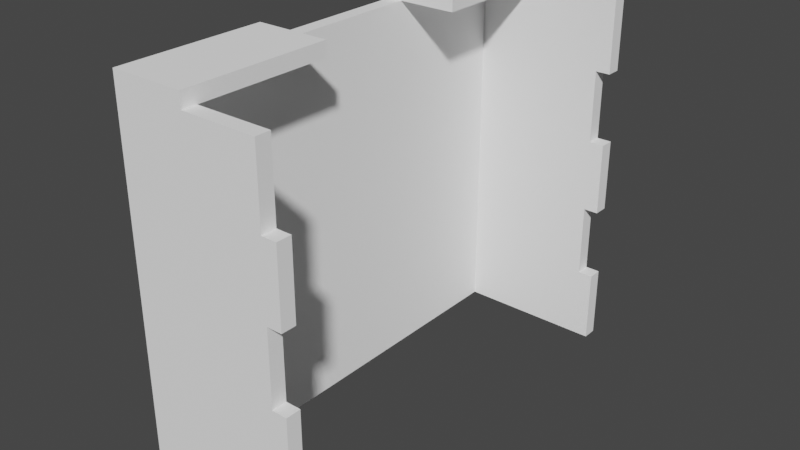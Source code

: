 # Source: velma_alcove.blend  (saved by Blender 3.3.6; exported with 4.5.12 LTS)
import bpy
from mathutils import Matrix  # noqa: F401  (used for matrix-valued properties, if any)

bpy.ops.wm.read_factory_settings(use_empty=True)
scene = bpy.context.scene
scene.name = 'Scene'

# ---- collections
col_collection = bpy.data.collections.new('Collection'); scene.collection.children.link(col_collection)

# ---- materials (node trees are filled in below, after node groups)
mat_material_001 = bpy.data.materials.new('Material.001')
mat_material_001.use_transparent_shadow = False
mat_material_001.diffuse_color = (1.0, 1.0, 1.0, 1.0)

# ---- material node trees

# ---- world
world_world = bpy.data.worlds.new('World'); scene.world = world_world
world_world.use_nodes = True; world_world.node_tree.nodes.clear()
_N = world_world.node_tree.nodes; _L = world_world.node_tree.links
n0 = _N.new('ShaderNodeOutputWorld'); n0.name = 'World Output'; n0.location = (300, 300)
n1 = _N.new('ShaderNodeBackground'); n1.name = 'Background'; n1.location = (10, 300)
n1.inputs[0].default_value = (0.05088, 0.05088, 0.05088, 1.0)
_L.new(n1.outputs[0], n0.inputs[0])
n0.is_active_output = True
world_world.color = (0.05088, 0.05088, 0.05088)
world_world.use_sun_shadow = False
world_world.sun_shadow_jitter_overblur = 0.0

# ---- meshes
me_cube_001 = bpy.data.meshes.new('Cube.001')
me_cube_001.from_pydata([(-0.4, -0.05, -0.25), (-0.4, -0.05, 0.25), (-0.4, 0.05, -0.25), (-0.4, 0.05, 0.25), (0.4, -0.05, -0.25), (0.4, -0.05, 0.25), (0.4, 0.05, -0.25), (0.4, 0.05, 0.25), (-0.5, 0.05, -0.25), (-0.5, -0.05, -0.25), (-0.5, -0.05, 0.25), (-0.5, 0.05, 0.25), (0.5, 0.05, 0.25), (0.5, 0.05, -0.25), (0.5, -0.05, -0.25), (0.5, -0.05, 0.25), (-0.3, -0.05, 0.25), (-0.3, -0.05, 0.75), (-0.3, 0.05, 0.25), (-0.3, 0.05, 0.75), (0.5, -0.05, 0.25), (0.5, -0.05, 0.75), (0.5, 0.05, 0.25), (0.5, 0.05, 0.75), (-0.4, 0.05, 0.25), (-0.4, -0.05, 0.25), (-0.4, -0.05, 0.75), (-0.4, 0.05, 0.75), (0.6, 0.05, 0.75), (0.6, 0.05, 0.25), (0.6, -0.05, 0.25), (0.6, -0.05, 0.75), (-0.4, -0.05, 0.75), (-0.4, -0.05, 1.25), (-0.4, 0.05, 0.75), (-0.4, 0.05, 1.25), (0.4, -0.05, 0.75), (0.4, -0.05, 1.25), (0.4, 0.05, 0.75), (0.4, 0.05, 1.25), (-0.5, 0.05, 0.75), (-0.5, -0.05, 0.75), (-0.5, -0.05, 1.25), (-0.5, 0.05, 1.25), (0.5, 0.05, 1.25), (0.5, 0.05, 0.75), (0.5, -0.05, 0.75), (0.5, -0.05, 1.25), (-0.3, -0.05, 1.25), (-0.3, -0.05, 1.75), (-0.3, 0.05, 1.25), (-0.3, 0.05, 1.75), (0.5, -0.05, 1.25), (0.5, -0.05, 1.75), (0.5, 0.05, 1.25), (0.5, 0.05, 1.75), (-0.4, 0.05, 1.25), (-0.4, -0.05, 1.25), (-0.4, -0.05, 1.75), (-0.4, 0.05, 1.75), (0.6, 0.05, 1.75), (0.6, 0.05, 1.25), (0.6, -0.05, 1.25), (0.6, -0.05, 1.75), (-0.4, -0.05, 1.75), (-0.4, -0.05, 2.25), (-0.4, 0.05, 1.75), (-0.4, 0.05, 2.25), (0.4, -0.05, 1.75), (0.4, -0.05, 2.25), (0.4, 0.05, 1.75), (0.4, 0.05, 2.25), (-0.5, 0.05, 1.75), (-0.5, -0.05, 1.75), (-0.5, -0.05, 2.25), (-0.5, 0.05, 2.25), (0.5, 0.05, 2.25), (0.5, 0.05, 1.75), (0.5, -0.05, 1.75), (0.5, -0.05, 2.25), (-0.5, 0.95, -0.25), (-0.5, 0.95, 0.25), (-0.4, 0.95, -0.25), (-0.4, 0.95, 0.25), (-0.5, 0.15, -0.25), (-0.5, 0.15, 0.25), (-0.4, 0.15, -0.25), (-0.4, 0.15, 0.25), (-0.4, 1.05, -0.25), (-0.5, 1.05, -0.25), (-0.5, 1.05, 0.25), (-0.4, 1.05, 0.25), (-0.4, 0.05, 0.25), (-0.4, 0.05, -0.25), (-0.5, 0.05, -0.25), (-0.5, 0.05, 0.25), (-0.5, 0.85, 0.25), (-0.5, 0.85, 0.75), (-0.4, 0.85, 0.25), (-0.4, 0.85, 0.75), (-0.5, 0.05, 0.25), (-0.5, 0.05, 0.75), (-0.4, 0.05, 0.25), (-0.4, 0.05, 0.75), (-0.4, 0.95, 0.25), (-0.5, 0.95, 0.25), (-0.5, 0.95, 0.75), (-0.4, 0.95, 0.75), (-0.4, -0.05, 0.75), (-0.4, -0.05, 0.25), (-0.5, -0.05, 0.25), (-0.5, -0.05, 0.75), (-0.5, 0.95, 0.75), (-0.5, 0.95, 1.25), (-0.4, 0.95, 0.75), (-0.4, 0.95, 1.25), (-0.5, 0.15, 0.75), (-0.5, 0.15, 1.25), (-0.4, 0.15, 0.75), (-0.4, 0.15, 1.25), (-0.4, 1.05, 0.75), (-0.5, 1.05, 0.75), (-0.5, 1.05, 1.25), (-0.4, 1.05, 1.25), (-0.4, 0.05, 1.25), (-0.4, 0.05, 0.75), (-0.5, 0.05, 0.75), (-0.5, 0.05, 1.25), (-0.5, 0.85, 1.25), (-0.5, 0.85, 1.75), (-0.4, 0.85, 1.25), (-0.4, 0.85, 1.75), (-0.5, 0.05, 1.25), (-0.5, 0.05, 1.75), (-0.4, 0.05, 1.25), (-0.4, 0.05, 1.75), (-0.4, 0.95, 1.25), (-0.5, 0.95, 1.25), (-0.5, 0.95, 1.75), (-0.4, 0.95, 1.75), (-0.4, -0.05, 1.75), (-0.4, -0.05, 1.25), (-0.5, -0.05, 1.25), (-0.5, -0.05, 1.75), (-0.5, 0.95, 1.75), (-0.5, 0.95, 2.25), (-0.4, 0.95, 1.75), (-0.4, 0.95, 2.25), (-0.5, 0.15, 1.75), (-0.5, 0.15, 2.25), (-0.4, 0.15, 1.75), (-0.4, 0.15, 2.25), (-0.4, 1.05, 1.75), (-0.5, 1.05, 1.75), (-0.5, 1.05, 2.25), (-0.4, 1.05, 2.25), (-0.4, 0.05, 2.25), (-0.4, 0.05, 1.75), (-0.5, 0.05, 1.75), (-0.5, 0.05, 2.25), (-0.5, 1.95, -0.25), (-0.5, 1.95, 0.25), (-0.4, 1.95, -0.25), (-0.4, 1.95, 0.25), (-0.5, 1.15, -0.25), (-0.5, 1.15, 0.25), (-0.4, 1.15, -0.25), (-0.4, 1.15, 0.25), (-0.4, 2.05, -0.25), (-0.5, 2.05, -0.25), (-0.5, 2.05, 0.25), (-0.4, 2.05, 0.25), (-0.4, 1.05, 0.25), (-0.4, 1.05, -0.25), (-0.5, 1.05, -0.25), (-0.5, 1.05, 0.25), (-0.5, 1.85, 0.25), (-0.5, 1.85, 0.75), (-0.4, 1.85, 0.25), (-0.4, 1.85, 0.75), (-0.5, 1.05, 0.25), (-0.5, 1.05, 0.75), (-0.4, 1.05, 0.25), (-0.4, 1.05, 0.75), (-0.4, 1.95, 0.25), (-0.5, 1.95, 0.25), (-0.5, 1.95, 0.75), (-0.4, 1.95, 0.75), (-0.4, 0.95, 0.75), (-0.4, 0.95, 0.25), (-0.5, 0.95, 0.25), (-0.5, 0.95, 0.75), (-0.5, 1.95, 0.75), (-0.5, 1.95, 1.25), (-0.4, 1.95, 0.75), (-0.4, 1.95, 1.25), (-0.5, 1.15, 0.75), (-0.5, 1.15, 1.25), (-0.4, 1.15, 0.75), (-0.4, 1.15, 1.25), (-0.4, 2.05, 0.75), (-0.5, 2.05, 0.75), (-0.5, 2.05, 1.25), (-0.4, 2.05, 1.25), (-0.4, 1.05, 1.25), (-0.4, 1.05, 0.75), (-0.5, 1.05, 0.75), (-0.5, 1.05, 1.25), (-0.5, 1.85, 1.25), (-0.5, 1.85, 1.75), (-0.4, 1.85, 1.25), (-0.4, 1.85, 1.75), (-0.5, 1.05, 1.25), (-0.5, 1.05, 1.75), (-0.4, 1.05, 1.25), (-0.4, 1.05, 1.75), (-0.4, 1.95, 1.25), (-0.5, 1.95, 1.25), (-0.5, 1.95, 1.75), (-0.4, 1.95, 1.75), (-0.4, 0.95, 1.75), (-0.4, 0.95, 1.25), (-0.5, 0.95, 1.25), (-0.5, 0.95, 1.75), (-0.5, 1.95, 1.75), (-0.5, 1.95, 2.25), (-0.4, 1.95, 1.75), (-0.4, 1.95, 2.25), (-0.5, 1.15, 1.75), (-0.5, 1.15, 2.25), (-0.4, 1.15, 1.75), (-0.4, 1.15, 2.25), (-0.4, 2.05, 1.75), (-0.5, 2.05, 1.75), (-0.5, 2.05, 2.25), (-0.4, 2.05, 2.25), (-0.4, 1.05, 2.25), (-0.4, 1.05, 1.75), (-0.5, 1.05, 1.75), (-0.5, 1.05, 2.25), (-0.5, 2.95, -0.25), (-0.5, 2.95, 0.25), (-0.4, 2.95, -0.25), (-0.4, 2.95, 0.25), (-0.5, 2.15, -0.25), (-0.5, 2.15, 0.25), (-0.4, 2.15, -0.25), (-0.4, 2.15, 0.25), (-0.4, 3.05, -0.25), (-0.5, 3.05, -0.25), (-0.5, 3.05, 0.25), (-0.4, 3.05, 0.25), (-0.4, 2.05, 0.25), (-0.4, 2.05, -0.25), (-0.5, 2.05, -0.25), (-0.5, 2.05, 0.25), (-0.5, 2.85, 0.25), (-0.5, 2.85, 0.75), (-0.4, 2.85, 0.25), (-0.4, 2.85, 0.75), (-0.5, 2.05, 0.25), (-0.5, 2.05, 0.75), (-0.4, 2.05, 0.25), (-0.4, 2.05, 0.75), (-0.4, 2.95, 0.25), (-0.5, 2.95, 0.25), (-0.5, 2.95, 0.75), (-0.4, 2.95, 0.75), (-0.4, 1.95, 0.75), (-0.4, 1.95, 0.25), (-0.5, 1.95, 0.25), (-0.5, 1.95, 0.75), (-0.5, 2.95, 0.75), (-0.5, 2.95, 1.25), (-0.4, 2.95, 0.75), (-0.4, 2.95, 1.25), (-0.5, 2.15, 0.75), (-0.5, 2.15, 1.25), (-0.4, 2.15, 0.75), (-0.4, 2.15, 1.25), (-0.4, 3.05, 0.75), (-0.5, 3.05, 0.75), (-0.5, 3.05, 1.25), (-0.4, 3.05, 1.25), (-0.4, 2.05, 1.25), (-0.4, 2.05, 0.75), (-0.5, 2.05, 0.75), (-0.5, 2.05, 1.25), (-0.5, 2.85, 1.25), (-0.5, 2.85, 1.75), (-0.4, 2.85, 1.25), (-0.4, 2.85, 1.75), (-0.5, 2.05, 1.25), (-0.5, 2.05, 1.75), (-0.4, 2.05, 1.25), (-0.4, 2.05, 1.75), (-0.4, 2.95, 1.25), (-0.5, 2.95, 1.25), (-0.5, 2.95, 1.75), (-0.4, 2.95, 1.75), (-0.4, 1.95, 1.75), (-0.4, 1.95, 1.25), (-0.5, 1.95, 1.25), (-0.5, 1.95, 1.75), (-0.5, 2.95, 1.75), (-0.5, 2.95, 2.25), (-0.4, 2.95, 1.75), (-0.4, 2.95, 2.25), (-0.5, 2.15, 1.75), (-0.5, 2.15, 2.25), (-0.4, 2.15, 1.75), (-0.4, 2.15, 2.25), (-0.4, 3.05, 1.75), (-0.5, 3.05, 1.75), (-0.5, 3.05, 2.25), (-0.4, 3.05, 2.25), (-0.4, 2.05, 2.25), (-0.4, 2.05, 1.75), (-0.5, 2.05, 1.75), (-0.5, 2.05, 2.25), (0.5, 3.05, -0.25), (0.5, 3.05, 0.25), (0.5, 2.95, -0.25), (0.5, 2.95, 0.25), (-0.3, 3.05, -0.25), (-0.3, 3.05, 0.25), (-0.3, 2.95, -0.25), (-0.3, 2.95, 0.25), (0.6, 2.95, -0.25), (0.6, 3.05, -0.25), (0.6, 3.05, 0.25), (0.6, 2.95, 0.25), (-0.4, 2.95, 0.25), (-0.4, 2.95, -0.25), (-0.4, 3.05, -0.25), (-0.4, 3.05, 0.25), (0.4, 3.05, 0.25), (0.4, 3.05, 0.75), (0.4, 2.95, 0.25), (0.4, 2.95, 0.75), (-0.4, 3.05, 0.25), (-0.4, 3.05, 0.75), (-0.4, 2.95, 0.25), (-0.4, 2.95, 0.75), (0.5, 2.95, 0.25), (0.5, 3.05, 0.25), (0.5, 3.05, 0.75), (0.5, 2.95, 0.75), (-0.5, 2.95, 0.75), (-0.5, 2.95, 0.25), (-0.5, 3.05, 0.25), (-0.5, 3.05, 0.75), (0.5, 3.05, 0.75), (0.5, 3.05, 1.25), (0.5, 2.95, 0.75), (0.5, 2.95, 1.25), (-0.3, 3.05, 0.75), (-0.3, 3.05, 1.25), (-0.3, 2.95, 0.75), (-0.3, 2.95, 1.25), (0.6, 2.95, 0.75), (0.6, 3.05, 0.75), (0.6, 3.05, 1.25), (0.6, 2.95, 1.25), (-0.4, 2.95, 1.25), (-0.4, 2.95, 0.75), (-0.4, 3.05, 0.75), (-0.4, 3.05, 1.25), (0.4, 3.05, 1.25), (0.4, 3.05, 1.75), (0.4, 2.95, 1.25), (0.4, 2.95, 1.75), (-0.4, 3.05, 1.25), (-0.4, 3.05, 1.75), (-0.4, 2.95, 1.25), (-0.4, 2.95, 1.75), (0.5, 2.95, 1.25), (0.5, 3.05, 1.25), (0.5, 3.05, 1.75), (0.5, 2.95, 1.75), (-0.5, 2.95, 1.75), (-0.5, 2.95, 1.25), (-0.5, 3.05, 1.25), (-0.5, 3.05, 1.75), (0.5, 3.05, 1.75), (0.5, 3.05, 2.25), (0.5, 2.95, 1.75), (0.5, 2.95, 2.25), (-0.3, 3.05, 1.75), (-0.3, 3.05, 2.25), (-0.3, 2.95, 1.75), (-0.3, 2.95, 2.25), (0.6, 2.95, 1.75), (0.6, 3.05, 1.75), (0.6, 3.05, 2.25), (0.6, 2.95, 2.25), (-0.4, 2.95, 2.25), (-0.4, 2.95, 1.75), (-0.4, 3.05, 1.75), (-0.4, 3.05, 2.25), (-0.5, 0.05, 2.25), (1.192e-07, 0.05, 2.25), (-0.5, 0.05, 2.35), (1.192e-07, 0.05, 2.35), (-0.5, 0.85, 2.25), (1.192e-07, 0.85, 2.25), (-0.5, 0.85, 2.35), (1.192e-07, 0.85, 2.35), (-0.5, -0.05, 2.35), (-0.5, -0.05, 2.25), (1.192e-07, -0.05, 2.25), (1.192e-07, -0.05, 2.35), (1.192e-07, 0.95, 2.35), (-0.5, 0.95, 2.35), (-0.5, 0.95, 2.25), (1.192e-07, 0.95, 2.25), (-0.5, 2.15, 2.25), (3.576e-07, 2.15, 2.25), (-0.5, 2.15, 2.35), (3.576e-07, 2.15, 2.35), (-0.5, 2.95, 2.25), (3.576e-07, 2.95, 2.25), (-0.5, 2.95, 2.35), (3.576e-07, 2.95, 2.35), (-0.5, 2.05, 2.35), (-0.5, 2.05, 2.25), (3.576e-07, 2.05, 2.25), (3.576e-07, 2.05, 2.35), (3.576e-07, 3.05, 2.35), (-0.5, 3.05, 2.35), (-0.5, 3.05, 2.25), (3.576e-07, 3.05, 2.25)], [], [(6, 7, 12, 13), (2, 3, 7, 6), (7, 5, 15, 12), (4, 5, 1, 0), (2, 6, 4, 0), (7, 3, 1, 5), (9, 10, 11, 8), (13, 12, 15, 14), (1, 3, 11, 10), (2, 0, 9, 8), (5, 4, 14, 15), (4, 6, 13, 14), (3, 2, 8, 11), (0, 1, 10, 9), (22, 23, 28, 29), (18, 19, 23, 22), (23, 21, 31, 28), (20, 21, 17, 16), (18, 22, 20, 16), (23, 19, 17, 21), (25, 26, 27, 24), (29, 28, 31, 30), (17, 19, 27, 26), (18, 16, 25, 24), (21, 20, 30, 31), (20, 22, 29, 30), (19, 18, 24, 27), (16, 17, 26, 25), (38, 39, 44, 45), (34, 35, 39, 38), (39, 37, 47, 44), (36, 37, 33, 32), (34, 38, 36, 32), (39, 35, 33, 37), (41, 42, 43, 40), (45, 44, 47, 46), (33, 35, 43, 42), (34, 32, 41, 40), (37, 36, 46, 47), (36, 38, 45, 46), (35, 34, 40, 43), (32, 33, 42, 41), (54, 55, 60, 61), (50, 51, 55, 54), (55, 53, 63, 60), (52, 53, 49, 48), (50, 54, 52, 48), (55, 51, 49, 53), (57, 58, 59, 56), (61, 60, 63, 62), (49, 51, 59, 58), (50, 48, 57, 56), (53, 52, 62, 63), (52, 54, 61, 62), (51, 50, 56, 59), (48, 49, 58, 57), (70, 71, 76, 77), (66, 67, 71, 70), (71, 69, 79, 76), (68, 69, 65, 64), (66, 70, 68, 64), (71, 67, 65, 69), (73, 74, 75, 72), (77, 76, 79, 78), (65, 67, 75, 74), (66, 64, 73, 72), (69, 68, 78, 79), (68, 70, 77, 78), (67, 66, 72, 75), (64, 65, 74, 73), (86, 87, 92, 93), (82, 83, 87, 86), (87, 85, 95, 92), (84, 85, 81, 80), (82, 86, 84, 80), (87, 83, 81, 85), (89, 90, 91, 88), (93, 92, 95, 94), (81, 83, 91, 90), (82, 80, 89, 88), (85, 84, 94, 95), (84, 86, 93, 94), (83, 82, 88, 91), (80, 81, 90, 89), (102, 103, 108, 109), (98, 99, 103, 102), (103, 101, 111, 108), (100, 101, 97, 96), (98, 102, 100, 96), (103, 99, 97, 101), (105, 106, 107, 104), (109, 108, 111, 110), (97, 99, 107, 106), (98, 96, 105, 104), (101, 100, 110, 111), (100, 102, 109, 110), (99, 98, 104, 107), (96, 97, 106, 105), (118, 119, 124, 125), (114, 115, 119, 118), (119, 117, 127, 124), (116, 117, 113, 112), (114, 118, 116, 112), (119, 115, 113, 117), (121, 122, 123, 120), (125, 124, 127, 126), (113, 115, 123, 122), (114, 112, 121, 120), (117, 116, 126, 127), (116, 118, 125, 126), (115, 114, 120, 123), (112, 113, 122, 121), (134, 135, 140, 141), (130, 131, 135, 134), (135, 133, 143, 140), (132, 133, 129, 128), (130, 134, 132, 128), (135, 131, 129, 133), (137, 138, 139, 136), (141, 140, 143, 142), (129, 131, 139, 138), (130, 128, 137, 136), (133, 132, 142, 143), (132, 134, 141, 142), (131, 130, 136, 139), (128, 129, 138, 137), (150, 151, 156, 157), (146, 147, 151, 150), (151, 149, 159, 156), (148, 149, 145, 144), (146, 150, 148, 144), (151, 147, 145, 149), (153, 154, 155, 152), (157, 156, 159, 158), (145, 147, 155, 154), (146, 144, 153, 152), (149, 148, 158, 159), (148, 150, 157, 158), (147, 146, 152, 155), (144, 145, 154, 153), (166, 167, 172, 173), (162, 163, 167, 166), (167, 165, 175, 172), (164, 165, 161, 160), (162, 166, 164, 160), (167, 163, 161, 165), (169, 170, 171, 168), (173, 172, 175, 174), (161, 163, 171, 170), (162, 160, 169, 168), (165, 164, 174, 175), (164, 166, 173, 174), (163, 162, 168, 171), (160, 161, 170, 169), (182, 183, 188, 189), (178, 179, 183, 182), (183, 181, 191, 188), (180, 181, 177, 176), (178, 182, 180, 176), (183, 179, 177, 181), (185, 186, 187, 184), (189, 188, 191, 190), (177, 179, 187, 186), (178, 176, 185, 184), (181, 180, 190, 191), (180, 182, 189, 190), (179, 178, 184, 187), (176, 177, 186, 185), (198, 199, 204, 205), (194, 195, 199, 198), (199, 197, 207, 204), (196, 197, 193, 192), (194, 198, 196, 192), (199, 195, 193, 197), (201, 202, 203, 200), (205, 204, 207, 206), (193, 195, 203, 202), (194, 192, 201, 200), (197, 196, 206, 207), (196, 198, 205, 206), (195, 194, 200, 203), (192, 193, 202, 201), (214, 215, 220, 221), (210, 211, 215, 214), (215, 213, 223, 220), (212, 213, 209, 208), (210, 214, 212, 208), (215, 211, 209, 213), (217, 218, 219, 216), (221, 220, 223, 222), (209, 211, 219, 218), (210, 208, 217, 216), (213, 212, 222, 223), (212, 214, 221, 222), (211, 210, 216, 219), (208, 209, 218, 217), (230, 231, 236, 237), (226, 227, 231, 230), (231, 229, 239, 236), (228, 229, 225, 224), (226, 230, 228, 224), (231, 227, 225, 229), (233, 234, 235, 232), (237, 236, 239, 238), (225, 227, 235, 234), (226, 224, 233, 232), (229, 228, 238, 239), (228, 230, 237, 238), (227, 226, 232, 235), (224, 225, 234, 233), (246, 247, 252, 253), (242, 243, 247, 246), (247, 245, 255, 252), (244, 245, 241, 240), (242, 246, 244, 240), (247, 243, 241, 245), (249, 250, 251, 248), (253, 252, 255, 254), (241, 243, 251, 250), (242, 240, 249, 248), (245, 244, 254, 255), (244, 246, 253, 254), (243, 242, 248, 251), (240, 241, 250, 249), (262, 263, 268, 269), (258, 259, 263, 262), (263, 261, 271, 268), (260, 261, 257, 256), (258, 262, 260, 256), (263, 259, 257, 261), (265, 266, 267, 264), (269, 268, 271, 270), (257, 259, 267, 266), (258, 256, 265, 264), (261, 260, 270, 271), (260, 262, 269, 270), (259, 258, 264, 267), (256, 257, 266, 265), (278, 279, 284, 285), (274, 275, 279, 278), (279, 277, 287, 284), (276, 277, 273, 272), (274, 278, 276, 272), (279, 275, 273, 277), (281, 282, 283, 280), (285, 284, 287, 286), (273, 275, 283, 282), (274, 272, 281, 280), (277, 276, 286, 287), (276, 278, 285, 286), (275, 274, 280, 283), (272, 273, 282, 281), (294, 295, 300, 301), (290, 291, 295, 294), (295, 293, 303, 300), (292, 293, 289, 288), (290, 294, 292, 288), (295, 291, 289, 293), (297, 298, 299, 296), (301, 300, 303, 302), (289, 291, 299, 298), (290, 288, 297, 296), (293, 292, 302, 303), (292, 294, 301, 302), (291, 290, 296, 299), (288, 289, 298, 297), (310, 311, 316, 317), (306, 307, 311, 310), (311, 309, 319, 316), (308, 309, 305, 304), (306, 310, 308, 304), (311, 307, 305, 309), (313, 314, 315, 312), (317, 316, 319, 318), (305, 307, 315, 314), (306, 304, 313, 312), (309, 308, 318, 319), (308, 310, 317, 318), (307, 306, 312, 315), (304, 305, 314, 313), (326, 327, 332, 333), (322, 323, 327, 326), (327, 325, 335, 332), (324, 325, 321, 320), (322, 326, 324, 320), (327, 323, 321, 325), (329, 330, 331, 328), (333, 332, 335, 334), (321, 323, 331, 330), (322, 320, 329, 328), (325, 324, 334, 335), (324, 326, 333, 334), (323, 322, 328, 331), (320, 321, 330, 329), (342, 343, 348, 349), (338, 339, 343, 342), (343, 341, 351, 348), (340, 341, 337, 336), (338, 342, 340, 336), (343, 339, 337, 341), (345, 346, 347, 344), (349, 348, 351, 350), (337, 339, 347, 346), (338, 336, 345, 344), (341, 340, 350, 351), (340, 342, 349, 350), (339, 338, 344, 347), (336, 337, 346, 345), (358, 359, 364, 365), (354, 355, 359, 358), (359, 357, 367, 364), (356, 357, 353, 352), (354, 358, 356, 352), (359, 355, 353, 357), (361, 362, 363, 360), (365, 364, 367, 366), (353, 355, 363, 362), (354, 352, 361, 360), (357, 356, 366, 367), (356, 358, 365, 366), (355, 354, 360, 363), (352, 353, 362, 361), (374, 375, 380, 381), (370, 371, 375, 374), (375, 373, 383, 380), (372, 373, 369, 368), (370, 374, 372, 368), (375, 371, 369, 373), (377, 378, 379, 376), (381, 380, 383, 382), (369, 371, 379, 378), (370, 368, 377, 376), (373, 372, 382, 383), (372, 374, 381, 382), (371, 370, 376, 379), (368, 369, 378, 377), (390, 391, 396, 397), (386, 387, 391, 390), (391, 389, 399, 396), (388, 389, 385, 384), (386, 390, 388, 384), (391, 387, 385, 389), (393, 394, 395, 392), (397, 396, 399, 398), (385, 387, 395, 394), (386, 384, 393, 392), (389, 388, 398, 399), (388, 390, 397, 398), (387, 386, 392, 395), (384, 385, 394, 393), (406, 407, 412, 413), (402, 403, 407, 406), (407, 405, 415, 412), (404, 405, 401, 400), (402, 406, 404, 400), (407, 403, 401, 405), (409, 410, 411, 408), (413, 412, 415, 414), (401, 403, 411, 410), (402, 400, 409, 408), (405, 404, 414, 415), (404, 406, 413, 414), (403, 402, 408, 411), (400, 401, 410, 409), (422, 423, 428, 429), (418, 419, 423, 422), (423, 421, 431, 428), (420, 421, 417, 416), (418, 422, 420, 416), (423, 419, 417, 421), (425, 426, 427, 424), (429, 428, 431, 430), (417, 419, 427, 426), (418, 416, 425, 424), (421, 420, 430, 431), (420, 422, 429, 430), (419, 418, 424, 427), (416, 417, 426, 425)])
_uv = me_cube_001.uv_layers.new(name='UVMap')
_uv.uv.foreach_set('vector', [0.375, 0.5, 0.625, 0.5, 0.625, 0.5, 0.375, 0.5, 0.375, 0.25, 0.625, 0.25, 0.625, 0.5, 0.375, 0.5, 0.625, 0.5, 0.625, 0.75, 0.625, 0.75, 0.625, 0.5, 0.375, 0.75, 0.625, 0.75, 0.625, 1.0, 0.375, 1.0, 0.125, 0.5, 0.375, 0.5, 0.375, 0.75, 0.125, 0.75, 0.625, 0.5, 0.875, 0.5, 0.875, 0.75, 0.625, 0.75, 0.375, 0.0, 0.625, 0.0, 0.625, 0.25, 0.375, 0.25, 0.375, 0.5, 0.625, 0.5, 0.625, 0.75, 0.375, 0.75, 0.875, 0.75, 0.875, 0.5, 0.875, 0.5, 0.875, 0.75, 0.125, 0.5, 0.125, 0.75, 0.125, 0.75, 0.125, 0.5, 0.625, 0.75, 0.375, 0.75, 0.375, 0.75, 0.625, 0.75, 0.375, 0.75, 0.375, 0.5, 0.375, 0.5, 0.375, 0.75, 0.625, 0.25, 0.375, 0.25, 0.375, 0.25, 0.625, 0.25, 0.375, 1.0, 0.625, 1.0, 0.625, 1.0, 0.375, 1.0, 0.375, 0.5, 0.625, 0.5, 0.625, 0.5, 0.375, 0.5, 0.375, 0.25, 0.625, 0.25, 0.625, 0.5, 0.375, 0.5, 0.625, 0.5, 0.625, 0.75, 0.625, 0.75, 0.625, 0.5, 0.375, 0.75, 0.625, 0.75, 0.625, 1.0, 0.375, 1.0, 0.125, 0.5, 0.375, 0.5, 0.375, 0.75, 0.125, 0.75, 0.625, 0.5, 0.875, 0.5, 0.875, 0.75, 0.625, 0.75, 0.375, 0.0, 0.625, 0.0, 0.625, 0.25, 0.375, 0.25, 0.375, 0.5, 0.625, 0.5, 0.625, 0.75, 0.375, 0.75, 0.875, 0.75, 0.875, 0.5, 0.875, 0.5, 0.875, 0.75, 0.125, 0.5, 0.125, 0.75, 0.125, 0.75, 0.125, 0.5, 0.625, 0.75, 0.375, 0.75, 0.375, 0.75, 0.625, 0.75, 0.375, 0.75, 0.375, 0.5, 0.375, 0.5, 0.375, 0.75, 0.625, 0.25, 0.375, 0.25, 0.375, 0.25, 0.625, 0.25, 0.375, 1.0, 0.625, 1.0, 0.625, 1.0, 0.375, 1.0, 0.375, 0.5, 0.625, 0.5, 0.625, 0.5, 0.375, 0.5, 0.375, 0.25, 0.625, 0.25, 0.625, 0.5, 0.375, 0.5, 0.625, 0.5, 0.625, 0.75, 0.625, 0.75, 0.625, 0.5, 0.375, 0.75, 0.625, 0.75, 0.625, 1.0, 0.375, 1.0, 0.125, 0.5, 0.375, 0.5, 0.375, 0.75, 0.125, 0.75, 0.625, 0.5, 0.875, 0.5, 0.875, 0.75, 0.625, 0.75, 0.375, 0.0, 0.625, 0.0, 0.625, 0.25, 0.375, 0.25, 0.375, 0.5, 0.625, 0.5, 0.625, 0.75, 0.375, 0.75, 0.875, 0.75, 0.875, 0.5, 0.875, 0.5, 0.875, 0.75, 0.125, 0.5, 0.125, 0.75, 0.125, 0.75, 0.125, 0.5, 0.625, 0.75, 0.375, 0.75, 0.375, 0.75, 0.625, 0.75, 0.375, 0.75, 0.375, 0.5, 0.375, 0.5, 0.375, 0.75, 0.625, 0.25, 0.375, 0.25, 0.375, 0.25, 0.625, 0.25, 0.375, 1.0, 0.625, 1.0, 0.625, 1.0, 0.375, 1.0, 0.375, 0.5, 0.625, 0.5, 0.625, 0.5, 0.375, 0.5, 0.375, 0.25, 0.625, 0.25, 0.625, 0.5, 0.375, 0.5, 0.625, 0.5, 0.625, 0.75, 0.625, 0.75, 0.625, 0.5, 0.375, 0.75, 0.625, 0.75, 0.625, 1.0, 0.375, 1.0, 0.125, 0.5, 0.375, 0.5, 0.375, 0.75, 0.125, 0.75, 0.625, 0.5, 0.875, 0.5, 0.875, 0.75, 0.625, 0.75, 0.375, 0.0, 0.625, 0.0, 0.625, 0.25, 0.375, 0.25, 0.375, 0.5, 0.625, 0.5, 0.625, 0.75, 0.375, 0.75, 0.875, 0.75, 0.875, 0.5, 0.875, 0.5, 0.875, 0.75, 0.125, 0.5, 0.125, 0.75, 0.125, 0.75, 0.125, 0.5, 0.625, 0.75, 0.375, 0.75, 0.375, 0.75, 0.625, 0.75, 0.375, 0.75, 0.375, 0.5, 0.375, 0.5, 0.375, 0.75, 0.625, 0.25, 0.375, 0.25, 0.375, 0.25, 0.625, 0.25, 0.375, 1.0, 0.625, 1.0, 0.625, 1.0, 0.375, 1.0, 0.375, 0.5, 0.625, 0.5, 0.625, 0.5, 0.375, 0.5, 0.375, 0.25, 0.625, 0.25, 0.625, 0.5, 0.375, 0.5, 0.625, 0.5, 0.625, 0.75, 0.625, 0.75, 0.625, 0.5, 0.375, 0.75, 0.625, 0.75, 0.625, 1.0, 0.375, 1.0, 0.125, 0.5, 0.375, 0.5, 0.375, 0.75, 0.125, 0.75, 0.625, 0.5, 0.875, 0.5, 0.875, 0.75, 0.625, 0.75, 0.375, 0.0, 0.625, 0.0, 0.625, 0.25, 0.375, 0.25, 0.375, 0.5, 0.625, 0.5, 0.625, 0.75, 0.375, 0.75, 0.875, 0.75, 0.875, 0.5, 0.875, 0.5, 0.875, 0.75, 0.125, 0.5, 0.125, 0.75, 0.125, 0.75, 0.125, 0.5, 0.625, 0.75, 0.375, 0.75, 0.375, 0.75, 0.625, 0.75, 0.375, 0.75, 0.375, 0.5, 0.375, 0.5, 0.375, 0.75, 0.625, 0.25, 0.375, 0.25, 0.375, 0.25, 0.625, 0.25, 0.375, 1.0, 0.625, 1.0, 0.625, 1.0, 0.375, 1.0, 0.375, 0.5, 0.625, 0.5, 0.625, 0.5, 0.375, 0.5, 0.375, 0.25, 0.625, 0.25, 0.625, 0.5, 0.375, 0.5, 0.625, 0.5, 0.625, 0.75, 0.625, 0.75, 0.625, 0.5, 0.375, 0.75, 0.625, 0.75, 0.625, 1.0, 0.375, 1.0, 0.125, 0.5, 0.375, 0.5, 0.375, 0.75, 0.125, 0.75, 0.625, 0.5, 0.875, 0.5, 0.875, 0.75, 0.625, 0.75, 0.375, 0.0, 0.625, 0.0, 0.625, 0.25, 0.375, 0.25, 0.375, 0.5, 0.625, 0.5, 0.625, 0.75, 0.375, 0.75, 0.875, 0.75, 0.875, 0.5, 0.875, 0.5, 0.875, 0.75, 0.125, 0.5, 0.125, 0.75, 0.125, 0.75, 0.125, 0.5, 0.625, 0.75, 0.375, 0.75, 0.375, 0.75, 0.625, 0.75, 0.375, 0.75, 0.375, 0.5, 0.375, 0.5, 0.375, 0.75, 0.625, 0.25, 0.375, 0.25, 0.375, 0.25, 0.625, 0.25, 0.375, 1.0, 0.625, 1.0, 0.625, 1.0, 0.375, 1.0, 0.375, 0.5, 0.625, 0.5, 0.625, 0.5, 0.375, 0.5, 0.375, 0.25, 0.625, 0.25, 0.625, 0.5, 0.375, 0.5, 0.625, 0.5, 0.625, 0.75, 0.625, 0.75, 0.625, 0.5, 0.375, 0.75, 0.625, 0.75, 0.625, 1.0, 0.375, 1.0, 0.125, 0.5, 0.375, 0.5, 0.375, 0.75, 0.125, 0.75, 0.625, 0.5, 0.875, 0.5, 0.875, 0.75, 0.625, 0.75, 0.375, 0.0, 0.625, 0.0, 0.625, 0.25, 0.375, 0.25, 0.375, 0.5, 0.625, 0.5, 0.625, 0.75, 0.375, 0.75, 0.875, 0.75, 0.875, 0.5, 0.875, 0.5, 0.875, 0.75, 0.125, 0.5, 0.125, 0.75, 0.125, 0.75, 0.125, 0.5, 0.625, 0.75, 0.375, 0.75, 0.375, 0.75, 0.625, 0.75, 0.375, 0.75, 0.375, 0.5, 0.375, 0.5, 0.375, 0.75, 0.625, 0.25, 0.375, 0.25, 0.375, 0.25, 0.625, 0.25, 0.375, 1.0, 0.625, 1.0, 0.625, 1.0, 0.375, 1.0, 0.375, 0.5, 0.625, 0.5, 0.625, 0.5, 0.375, 0.5, 0.375, 0.25, 0.625, 0.25, 0.625, 0.5, 0.375, 0.5, 0.625, 0.5, 0.625, 0.75, 0.625, 0.75, 0.625, 0.5, 0.375, 0.75, 0.625, 0.75, 0.625, 1.0, 0.375, 1.0, 0.125, 0.5, 0.375, 0.5, 0.375, 0.75, 0.125, 0.75, 0.625, 0.5, 0.875, 0.5, 0.875, 0.75, 0.625, 0.75, 0.375, 0.0, 0.625, 0.0, 0.625, 0.25, 0.375, 0.25, 0.375, 0.5, 0.625, 0.5, 0.625, 0.75, 0.375, 0.75, 0.875, 0.75, 0.875, 0.5, 0.875, 0.5, 0.875, 0.75, 0.125, 0.5, 0.125, 0.75, 0.125, 0.75, 0.125, 0.5, 0.625, 0.75, 0.375, 0.75, 0.375, 0.75, 0.625, 0.75, 0.375, 0.75, 0.375, 0.5, 0.375, 0.5, 0.375, 0.75, 0.625, 0.25, 0.375, 0.25, 0.375, 0.25, 0.625, 0.25, 0.375, 1.0, 0.625, 1.0, 0.625, 1.0, 0.375, 1.0, 0.375, 0.5, 0.625, 0.5, 0.625, 0.5, 0.375, 0.5, 0.375, 0.25, 0.625, 0.25, 0.625, 0.5, 0.375, 0.5, 0.625, 0.5, 0.625, 0.75, 0.625, 0.75, 0.625, 0.5, 0.375, 0.75, 0.625, 0.75, 0.625, 1.0, 0.375, 1.0, 0.125, 0.5, 0.375, 0.5, 0.375, 0.75, 0.125, 0.75, 0.625, 0.5, 0.875, 0.5, 0.875, 0.75, 0.625, 0.75, 0.375, 0.0, 0.625, 0.0, 0.625, 0.25, 0.375, 0.25, 0.375, 0.5, 0.625, 0.5, 0.625, 0.75, 0.375, 0.75, 0.875, 0.75, 0.875, 0.5, 0.875, 0.5, 0.875, 0.75, 0.125, 0.5, 0.125, 0.75, 0.125, 0.75, 0.125, 0.5, 0.625, 0.75, 0.375, 0.75, 0.375, 0.75, 0.625, 0.75, 0.375, 0.75, 0.375, 0.5, 0.375, 0.5, 0.375, 0.75, 0.625, 0.25, 0.375, 0.25, 0.375, 0.25, 0.625, 0.25, 0.375, 1.0, 0.625, 1.0, 0.625, 1.0, 0.375, 1.0, 0.375, 0.5, 0.625, 0.5, 0.625, 0.5, 0.375, 0.5, 0.375, 0.25, 0.625, 0.25, 0.625, 0.5, 0.375, 0.5, 0.625, 0.5, 0.625, 0.75, 0.625, 0.75, 0.625, 0.5, 0.375, 0.75, 0.625, 0.75, 0.625, 1.0, 0.375, 1.0, 0.125, 0.5, 0.375, 0.5, 0.375, 0.75, 0.125, 0.75, 0.625, 0.5, 0.875, 0.5, 0.875, 0.75, 0.625, 0.75, 0.375, 0.0, 0.625, 0.0, 0.625, 0.25, 0.375, 0.25, 0.375, 0.5, 0.625, 0.5, 0.625, 0.75, 0.375, 0.75, 0.875, 0.75, 0.875, 0.5, 0.875, 0.5, 0.875, 0.75, 0.125, 0.5, 0.125, 0.75, 0.125, 0.75, 0.125, 0.5, 0.625, 0.75, 0.375, 0.75, 0.375, 0.75, 0.625, 0.75, 0.375, 0.75, 0.375, 0.5, 0.375, 0.5, 0.375, 0.75, 0.625, 0.25, 0.375, 0.25, 0.375, 0.25, 0.625, 0.25, 0.375, 1.0, 0.625, 1.0, 0.625, 1.0, 0.375, 1.0, 0.375, 0.5, 0.625, 0.5, 0.625, 0.5, 0.375, 0.5, 0.375, 0.25, 0.625, 0.25, 0.625, 0.5, 0.375, 0.5, 0.625, 0.5, 0.625, 0.75, 0.625, 0.75, 0.625, 0.5, 0.375, 0.75, 0.625, 0.75, 0.625, 1.0, 0.375, 1.0, 0.125, 0.5, 0.375, 0.5, 0.375, 0.75, 0.125, 0.75, 0.625, 0.5, 0.875, 0.5, 0.875, 0.75, 0.625, 0.75, 0.375, 0.0, 0.625, 0.0, 0.625, 0.25, 0.375, 0.25, 0.375, 0.5, 0.625, 0.5, 0.625, 0.75, 0.375, 0.75, 0.875, 0.75, 0.875, 0.5, 0.875, 0.5, 0.875, 0.75, 0.125, 0.5, 0.125, 0.75, 0.125, 0.75, 0.125, 0.5, 0.625, 0.75, 0.375, 0.75, 0.375, 0.75, 0.625, 0.75, 0.375, 0.75, 0.375, 0.5, 0.375, 0.5, 0.375, 0.75, 0.625, 0.25, 0.375, 0.25, 0.375, 0.25, 0.625, 0.25, 0.375, 1.0, 0.625, 1.0, 0.625, 1.0, 0.375, 1.0, 0.375, 0.5, 0.625, 0.5, 0.625, 0.5, 0.375, 0.5, 0.375, 0.25, 0.625, 0.25, 0.625, 0.5, 0.375, 0.5, 0.625, 0.5, 0.625, 0.75, 0.625, 0.75, 0.625, 0.5, 0.375, 0.75, 0.625, 0.75, 0.625, 1.0, 0.375, 1.0, 0.125, 0.5, 0.375, 0.5, 0.375, 0.75, 0.125, 0.75, 0.625, 0.5, 0.875, 0.5, 0.875, 0.75, 0.625, 0.75, 0.375, 0.0, 0.625, 0.0, 0.625, 0.25, 0.375, 0.25, 0.375, 0.5, 0.625, 0.5, 0.625, 0.75, 0.375, 0.75, 0.875, 0.75, 0.875, 0.5, 0.875, 0.5, 0.875, 0.75, 0.125, 0.5, 0.125, 0.75, 0.125, 0.75, 0.125, 0.5, 0.625, 0.75, 0.375, 0.75, 0.375, 0.75, 0.625, 0.75, 0.375, 0.75, 0.375, 0.5, 0.375, 0.5, 0.375, 0.75, 0.625, 0.25, 0.375, 0.25, 0.375, 0.25, 0.625, 0.25, 0.375, 1.0, 0.625, 1.0, 0.625, 1.0, 0.375, 1.0, 0.375, 0.5, 0.625, 0.5, 0.625, 0.5, 0.375, 0.5, 0.375, 0.25, 0.625, 0.25, 0.625, 0.5, 0.375, 0.5, 0.625, 0.5, 0.625, 0.75, 0.625, 0.75, 0.625, 0.5, 0.375, 0.75, 0.625, 0.75, 0.625, 1.0, 0.375, 1.0, 0.125, 0.5, 0.375, 0.5, 0.375, 0.75, 0.125, 0.75, 0.625, 0.5, 0.875, 0.5, 0.875, 0.75, 0.625, 0.75, 0.375, 0.0, 0.625, 0.0, 0.625, 0.25, 0.375, 0.25, 0.375, 0.5, 0.625, 0.5, 0.625, 0.75, 0.375, 0.75, 0.875, 0.75, 0.875, 0.5, 0.875, 0.5, 0.875, 0.75, 0.125, 0.5, 0.125, 0.75, 0.125, 0.75, 0.125, 0.5, 0.625, 0.75, 0.375, 0.75, 0.375, 0.75, 0.625, 0.75, 0.375, 0.75, 0.375, 0.5, 0.375, 0.5, 0.375, 0.75, 0.625, 0.25, 0.375, 0.25, 0.375, 0.25, 0.625, 0.25, 0.375, 1.0, 0.625, 1.0, 0.625, 1.0, 0.375, 1.0, 0.375, 0.5, 0.625, 0.5, 0.625, 0.5, 0.375, 0.5, 0.375, 0.25, 0.625, 0.25, 0.625, 0.5, 0.375, 0.5, 0.625, 0.5, 0.625, 0.75, 0.625, 0.75, 0.625, 0.5, 0.375, 0.75, 0.625, 0.75, 0.625, 1.0, 0.375, 1.0, 0.125, 0.5, 0.375, 0.5, 0.375, 0.75, 0.125, 0.75, 0.625, 0.5, 0.875, 0.5, 0.875, 0.75, 0.625, 0.75, 0.375, 0.0, 0.625, 0.0, 0.625, 0.25, 0.375, 0.25, 0.375, 0.5, 0.625, 0.5, 0.625, 0.75, 0.375, 0.75, 0.875, 0.75, 0.875, 0.5, 0.875, 0.5, 0.875, 0.75, 0.125, 0.5, 0.125, 0.75, 0.125, 0.75, 0.125, 0.5, 0.625, 0.75, 0.375, 0.75, 0.375, 0.75, 0.625, 0.75, 0.375, 0.75, 0.375, 0.5, 0.375, 0.5, 0.375, 0.75, 0.625, 0.25, 0.375, 0.25, 0.375, 0.25, 0.625, 0.25, 0.375, 1.0, 0.625, 1.0, 0.625, 1.0, 0.375, 1.0, 0.375, 0.5, 0.625, 0.5, 0.625, 0.5, 0.375, 0.5, 0.375, 0.25, 0.625, 0.25, 0.625, 0.5, 0.375, 0.5, 0.625, 0.5, 0.625, 0.75, 0.625, 0.75, 0.625, 0.5, 0.375, 0.75, 0.625, 0.75, 0.625, 1.0, 0.375, 1.0, 0.125, 0.5, 0.375, 0.5, 0.375, 0.75, 0.125, 0.75, 0.625, 0.5, 0.875, 0.5, 0.875, 0.75, 0.625, 0.75, 0.375, 0.0, 0.625, 0.0, 0.625, 0.25, 0.375, 0.25, 0.375, 0.5, 0.625, 0.5, 0.625, 0.75, 0.375, 0.75, 0.875, 0.75, 0.875, 0.5, 0.875, 0.5, 0.875, 0.75, 0.125, 0.5, 0.125, 0.75, 0.125, 0.75, 0.125, 0.5, 0.625, 0.75, 0.375, 0.75, 0.375, 0.75, 0.625, 0.75, 0.375, 0.75, 0.375, 0.5, 0.375, 0.5, 0.375, 0.75, 0.625, 0.25, 0.375, 0.25, 0.375, 0.25, 0.625, 0.25, 0.375, 1.0, 0.625, 1.0, 0.625, 1.0, 0.375, 1.0, 0.375, 0.5, 0.625, 0.5, 0.625, 0.5, 0.375, 0.5, 0.375, 0.25, 0.625, 0.25, 0.625, 0.5, 0.375, 0.5, 0.625, 0.5, 0.625, 0.75, 0.625, 0.75, 0.625, 0.5, 0.375, 0.75, 0.625, 0.75, 0.625, 1.0, 0.375, 1.0, 0.125, 0.5, 0.375, 0.5, 0.375, 0.75, 0.125, 0.75, 0.625, 0.5, 0.875, 0.5, 0.875, 0.75, 0.625, 0.75, 0.375, 0.0, 0.625, 0.0, 0.625, 0.25, 0.375, 0.25, 0.375, 0.5, 0.625, 0.5, 0.625, 0.75, 0.375, 0.75, 0.875, 0.75, 0.875, 0.5, 0.875, 0.5, 0.875, 0.75, 0.125, 0.5, 0.125, 0.75, 0.125, 0.75, 0.125, 0.5, 0.625, 0.75, 0.375, 0.75, 0.375, 0.75, 0.625, 0.75, 0.375, 0.75, 0.375, 0.5, 0.375, 0.5, 0.375, 0.75, 0.625, 0.25, 0.375, 0.25, 0.375, 0.25, 0.625, 0.25, 0.375, 1.0, 0.625, 1.0, 0.625, 1.0, 0.375, 1.0, 0.375, 0.5, 0.625, 0.5, 0.625, 0.5, 0.375, 0.5, 0.375, 0.25, 0.625, 0.25, 0.625, 0.5, 0.375, 0.5, 0.625, 0.5, 0.625, 0.75, 0.625, 0.75, 0.625, 0.5, 0.375, 0.75, 0.625, 0.75, 0.625, 1.0, 0.375, 1.0, 0.125, 0.5, 0.375, 0.5, 0.375, 0.75, 0.125, 0.75, 0.625, 0.5, 0.875, 0.5, 0.875, 0.75, 0.625, 0.75, 0.375, 0.0, 0.625, 0.0, 0.625, 0.25, 0.375, 0.25, 0.375, 0.5, 0.625, 0.5, 0.625, 0.75, 0.375, 0.75, 0.875, 0.75, 0.875, 0.5, 0.875, 0.5, 0.875, 0.75, 0.125, 0.5, 0.125, 0.75, 0.125, 0.75, 0.125, 0.5, 0.625, 0.75, 0.375, 0.75, 0.375, 0.75, 0.625, 0.75, 0.375, 0.75, 0.375, 0.5, 0.375, 0.5, 0.375, 0.75, 0.625, 0.25, 0.375, 0.25, 0.375, 0.25, 0.625, 0.25, 0.375, 1.0, 0.625, 1.0, 0.625, 1.0, 0.375, 1.0, 0.375, 0.5, 0.625, 0.5, 0.625, 0.5, 0.375, 0.5, 0.375, 0.25, 0.625, 0.25, 0.625, 0.5, 0.375, 0.5, 0.625, 0.5, 0.625, 0.75, 0.625, 0.75, 0.625, 0.5, 0.375, 0.75, 0.625, 0.75, 0.625, 1.0, 0.375, 1.0, 0.125, 0.5, 0.375, 0.5, 0.375, 0.75, 0.125, 0.75, 0.625, 0.5, 0.875, 0.5, 0.875, 0.75, 0.625, 0.75, 0.375, 0.0, 0.625, 0.0, 0.625, 0.25, 0.375, 0.25, 0.375, 0.5, 0.625, 0.5, 0.625, 0.75, 0.375, 0.75, 0.875, 0.75, 0.875, 0.5, 0.875, 0.5, 0.875, 0.75, 0.125, 0.5, 0.125, 0.75, 0.125, 0.75, 0.125, 0.5, 0.625, 0.75, 0.375, 0.75, 0.375, 0.75, 0.625, 0.75, 0.375, 0.75, 0.375, 0.5, 0.375, 0.5, 0.375, 0.75, 0.625, 0.25, 0.375, 0.25, 0.375, 0.25, 0.625, 0.25, 0.375, 1.0, 0.625, 1.0, 0.625, 1.0, 0.375, 1.0, 0.375, 0.5, 0.625, 0.5, 0.625, 0.5, 0.375, 0.5, 0.375, 0.25, 0.625, 0.25, 0.625, 0.5, 0.375, 0.5, 0.625, 0.5, 0.625, 0.75, 0.625, 0.75, 0.625, 0.5, 0.375, 0.75, 0.625, 0.75, 0.625, 1.0, 0.375, 1.0, 0.125, 0.5, 0.375, 0.5, 0.375, 0.75, 0.125, 0.75, 0.625, 0.5, 0.875, 0.5, 0.875, 0.75, 0.625, 0.75, 0.375, 0.0, 0.625, 0.0, 0.625, 0.25, 0.375, 0.25, 0.375, 0.5, 0.625, 0.5, 0.625, 0.75, 0.375, 0.75, 0.875, 0.75, 0.875, 0.5, 0.875, 0.5, 0.875, 0.75, 0.125, 0.5, 0.125, 0.75, 0.125, 0.75, 0.125, 0.5, 0.625, 0.75, 0.375, 0.75, 0.375, 0.75, 0.625, 0.75, 0.375, 0.75, 0.375, 0.5, 0.375, 0.5, 0.375, 0.75, 0.625, 0.25, 0.375, 0.25, 0.375, 0.25, 0.625, 0.25, 0.375, 1.0, 0.625, 1.0, 0.625, 1.0, 0.375, 1.0, 0.375, 0.5, 0.625, 0.5, 0.625, 0.5, 0.375, 0.5, 0.375, 0.25, 0.625, 0.25, 0.625, 0.5, 0.375, 0.5, 0.625, 0.5, 0.625, 0.75, 0.625, 0.75, 0.625, 0.5, 0.375, 0.75, 0.625, 0.75, 0.625, 1.0, 0.375, 1.0, 0.125, 0.5, 0.375, 0.5, 0.375, 0.75, 0.125, 0.75, 0.625, 0.5, 0.875, 0.5, 0.875, 0.75, 0.625, 0.75, 0.375, 0.0, 0.625, 0.0, 0.625, 0.25, 0.375, 0.25, 0.375, 0.5, 0.625, 0.5, 0.625, 0.75, 0.375, 0.75, 0.875, 0.75, 0.875, 0.5, 0.875, 0.5, 0.875, 0.75, 0.125, 0.5, 0.125, 0.75, 0.125, 0.75, 0.125, 0.5, 0.625, 0.75, 0.375, 0.75, 0.375, 0.75, 0.625, 0.75, 0.375, 0.75, 0.375, 0.5, 0.375, 0.5, 0.375, 0.75, 0.625, 0.25, 0.375, 0.25, 0.375, 0.25, 0.625, 0.25, 0.375, 1.0, 0.625, 1.0, 0.625, 1.0, 0.375, 1.0, 0.375, 0.5, 0.625, 0.5, 0.625, 0.5, 0.375, 0.5, 0.375, 0.25, 0.625, 0.25, 0.625, 0.5, 0.375, 0.5, 0.625, 0.5, 0.625, 0.75, 0.625, 0.75, 0.625, 0.5, 0.375, 0.75, 0.625, 0.75, 0.625, 1.0, 0.375, 1.0, 0.125, 0.5, 0.375, 0.5, 0.375, 0.75, 0.125, 0.75, 0.625, 0.5, 0.875, 0.5, 0.875, 0.75, 0.625, 0.75, 0.375, 0.0, 0.625, 0.0, 0.625, 0.25, 0.375, 0.25, 0.375, 0.5, 0.625, 0.5, 0.625, 0.75, 0.375, 0.75, 0.875, 0.75, 0.875, 0.5, 0.875, 0.5, 0.875, 0.75, 0.125, 0.5, 0.125, 0.75, 0.125, 0.75, 0.125, 0.5, 0.625, 0.75, 0.375, 0.75, 0.375, 0.75, 0.625, 0.75, 0.375, 0.75, 0.375, 0.5, 0.375, 0.5, 0.375, 0.75, 0.625, 0.25, 0.375, 0.25, 0.375, 0.25, 0.625, 0.25, 0.375, 1.0, 0.625, 1.0, 0.625, 1.0, 0.375, 1.0, 0.375, 0.5, 0.625, 0.5, 0.625, 0.5, 0.375, 0.5, 0.375, 0.25, 0.625, 0.25, 0.625, 0.5, 0.375, 0.5, 0.625, 0.5, 0.625, 0.75, 0.625, 0.75, 0.625, 0.5, 0.375, 0.75, 0.625, 0.75, 0.625, 1.0, 0.375, 1.0, 0.125, 0.5, 0.375, 0.5, 0.375, 0.75, 0.125, 0.75, 0.625, 0.5, 0.875, 0.5, 0.875, 0.75, 0.625, 0.75, 0.375, 0.0, 0.625, 0.0, 0.625, 0.25, 0.375, 0.25, 0.375, 0.5, 0.625, 0.5, 0.625, 0.75, 0.375, 0.75, 0.875, 0.75, 0.875, 0.5, 0.875, 0.5, 0.875, 0.75, 0.125, 0.5, 0.125, 0.75, 0.125, 0.75, 0.125, 0.5, 0.625, 0.75, 0.375, 0.75, 0.375, 0.75, 0.625, 0.75, 0.375, 0.75, 0.375, 0.5, 0.375, 0.5, 0.375, 0.75, 0.625, 0.25, 0.375, 0.25, 0.375, 0.25, 0.625, 0.25, 0.375, 1.0, 0.625, 1.0, 0.625, 1.0, 0.375, 1.0, 0.375, 0.5, 0.625, 0.5, 0.625, 0.5, 0.375, 0.5, 0.375, 0.25, 0.625, 0.25, 0.625, 0.5, 0.375, 0.5, 0.625, 0.5, 0.625, 0.75, 0.625, 0.75, 0.625, 0.5, 0.375, 0.75, 0.625, 0.75, 0.625, 1.0, 0.375, 1.0, 0.125, 0.5, 0.375, 0.5, 0.375, 0.75, 0.125, 0.75, 0.625, 0.5, 0.875, 0.5, 0.875, 0.75, 0.625, 0.75, 0.375, 0.0, 0.625, 0.0, 0.625, 0.25, 0.375, 0.25, 0.375, 0.5, 0.625, 0.5, 0.625, 0.75, 0.375, 0.75, 0.875, 0.75, 0.875, 0.5, 0.875, 0.5, 0.875, 0.75, 0.125, 0.5, 0.125, 0.75, 0.125, 0.75, 0.125, 0.5, 0.625, 0.75, 0.375, 0.75, 0.375, 0.75, 0.625, 0.75, 0.375, 0.75, 0.375, 0.5, 0.375, 0.5, 0.375, 0.75, 0.625, 0.25, 0.375, 0.25, 0.375, 0.25, 0.625, 0.25, 0.375, 1.0, 0.625, 1.0, 0.625, 1.0, 0.375, 1.0, 0.375, 0.5, 0.625, 0.5, 0.625, 0.5, 0.375, 0.5, 0.375, 0.25, 0.625, 0.25, 0.625, 0.5, 0.375, 0.5, 0.625, 0.5, 0.625, 0.75, 0.625, 0.75, 0.625, 0.5, 0.375, 0.75, 0.625, 0.75, 0.625, 1.0, 0.375, 1.0, 0.125, 0.5, 0.375, 0.5, 0.375, 0.75, 0.125, 0.75, 0.625, 0.5, 0.875, 0.5, 0.875, 0.75, 0.625, 0.75, 0.375, 0.0, 0.625, 0.0, 0.625, 0.25, 0.375, 0.25, 0.375, 0.5, 0.625, 0.5, 0.625, 0.75, 0.375, 0.75, 0.875, 0.75, 0.875, 0.5, 0.875, 0.5, 0.875, 0.75, 0.125, 0.5, 0.125, 0.75, 0.125, 0.75, 0.125, 0.5, 0.625, 0.75, 0.375, 0.75, 0.375, 0.75, 0.625, 0.75, 0.375, 0.75, 0.375, 0.5, 0.375, 0.5, 0.375, 0.75, 0.625, 0.25, 0.375, 0.25, 0.375, 0.25, 0.625, 0.25, 0.375, 1.0, 0.625, 1.0, 0.625, 1.0, 0.375, 1.0, 0.375, 0.5, 0.625, 0.5, 0.625, 0.5, 0.375, 0.5, 0.375, 0.25, 0.625, 0.25, 0.625, 0.5, 0.375, 0.5, 0.625, 0.5, 0.625, 0.75, 0.625, 0.75, 0.625, 0.5, 0.375, 0.75, 0.625, 0.75, 0.625, 1.0, 0.375, 1.0, 0.125, 0.5, 0.375, 0.5, 0.375, 0.75, 0.125, 0.75, 0.625, 0.5, 0.875, 0.5, 0.875, 0.75, 0.625, 0.75, 0.375, 0.0, 0.625, 0.0, 0.625, 0.25, 0.375, 0.25, 0.375, 0.5, 0.625, 0.5, 0.625, 0.75, 0.375, 0.75, 0.875, 0.75, 0.875, 0.5, 0.875, 0.5, 0.875, 0.75, 0.125, 0.5, 0.125, 0.75, 0.125, 0.75, 0.125, 0.5, 0.625, 0.75, 0.375, 0.75, 0.375, 0.75, 0.625, 0.75, 0.375, 0.75, 0.375, 0.5, 0.375, 0.5, 0.375, 0.75, 0.625, 0.25, 0.375, 0.25, 0.375, 0.25, 0.625, 0.25, 0.375, 1.0, 0.625, 1.0, 0.625, 1.0, 0.375, 1.0, 0.375, 0.5, 0.625, 0.5, 0.625, 0.5, 0.375, 0.5, 0.375, 0.25, 0.625, 0.25, 0.625, 0.5, 0.375, 0.5, 0.625, 0.5, 0.625, 0.75, 0.625, 0.75, 0.625, 0.5, 0.375, 0.75, 0.625, 0.75, 0.625, 1.0, 0.375, 1.0, 0.125, 0.5, 0.375, 0.5, 0.375, 0.75, 0.125, 0.75, 0.625, 0.5, 0.875, 0.5, 0.875, 0.75, 0.625, 0.75, 0.375, 0.0, 0.625, 0.0, 0.625, 0.25, 0.375, 0.25, 0.375, 0.5, 0.625, 0.5, 0.625, 0.75, 0.375, 0.75, 0.875, 0.75, 0.875, 0.5, 0.875, 0.5, 0.875, 0.75, 0.125, 0.5, 0.125, 0.75, 0.125, 0.75, 0.125, 0.5, 0.625, 0.75, 0.375, 0.75, 0.375, 0.75, 0.625, 0.75, 0.375, 0.75, 0.375, 0.5, 0.375, 0.5, 0.375, 0.75, 0.625, 0.25, 0.375, 0.25, 0.375, 0.25, 0.625, 0.25, 0.375, 1.0, 0.625, 1.0, 0.625, 1.0, 0.375, 1.0, 0.375, 0.5, 0.625, 0.5, 0.625, 0.5, 0.375, 0.5, 0.375, 0.25, 0.625, 0.25, 0.625, 0.5, 0.375, 0.5, 0.625, 0.5, 0.625, 0.75, 0.625, 0.75, 0.625, 0.5, 0.375, 0.75, 0.625, 0.75, 0.625, 1.0, 0.375, 1.0, 0.125, 0.5, 0.375, 0.5, 0.375, 0.75, 0.125, 0.75, 0.625, 0.5, 0.875, 0.5, 0.875, 0.75, 0.625, 0.75, 0.375, 0.0, 0.625, 0.0, 0.625, 0.25, 0.375, 0.25, 0.375, 0.5, 0.625, 0.5, 0.625, 0.75, 0.375, 0.75, 0.875, 0.75, 0.875, 0.5, 0.875, 0.5, 0.875, 0.75, 0.125, 0.5, 0.125, 0.75, 0.125, 0.75, 0.125, 0.5, 0.625, 0.75, 0.375, 0.75, 0.375, 0.75, 0.625, 0.75, 0.375, 0.75, 0.375, 0.5, 0.375, 0.5, 0.375, 0.75, 0.625, 0.25, 0.375, 0.25, 0.375, 0.25, 0.625, 0.25, 0.375, 1.0, 0.625, 1.0, 0.625, 1.0, 0.375, 1.0])
me_cube_001.materials.append(mat_material_001)
me_cube_001.update()

# ---- objects
ob_cube = bpy.data.objects.new('Cube', me_cube_001)

# ---- transforms, parenting, visibility, modifiers, constraints
ob_cube.location = (0.0, 0.0, 0.0)

# ---- collection membership
col_collection.objects.link(ob_cube)

# ---- scene / render settings (as saved in the file)
scene.frame_start = 1; scene.frame_end = 250; scene.frame_set(1)
scene.render.engine = 'BLENDER_EEVEE_NEXT'
scene.cycles.sampling_pattern = 'TABULATED_SOBOL'
scene.cycles.use_light_tree = False
scene.view_settings.view_transform = 'Filmic'
bpy.context.view_layer.update()

# ---- added for rendering (the .blend has no active camera and no usable light): camera, sun
cam_auto = bpy.data.cameras.new('AutoCamera')
cam_auto.lens = 50.0
cam_auto.sensor_width = 36.0
cam_auto.clip_end = 1000.0
ob_auto_camera = bpy.data.objects.new('AutoCamera', cam_auto)
scene.collection.objects.link(ob_auto_camera)
ob_auto_camera.location = (3.92933, -3.1552, 4.15346)
ob_auto_camera.rotation_euler = (1.09748, -7.21219e-08, 0.694738)
scene.camera = ob_auto_camera
light_auto_sun = bpy.data.lights.new('AutoSun', 'SUN')
light_auto_sun.energy = 3.0
light_auto_sun.angle = 0.0523599
ob_auto_sun = bpy.data.objects.new('AutoSun', light_auto_sun)
scene.collection.objects.link(ob_auto_sun)
ob_auto_sun.rotation_euler = (0.872665, 0.174533, 0.523599)
bpy.context.view_layer.update()
